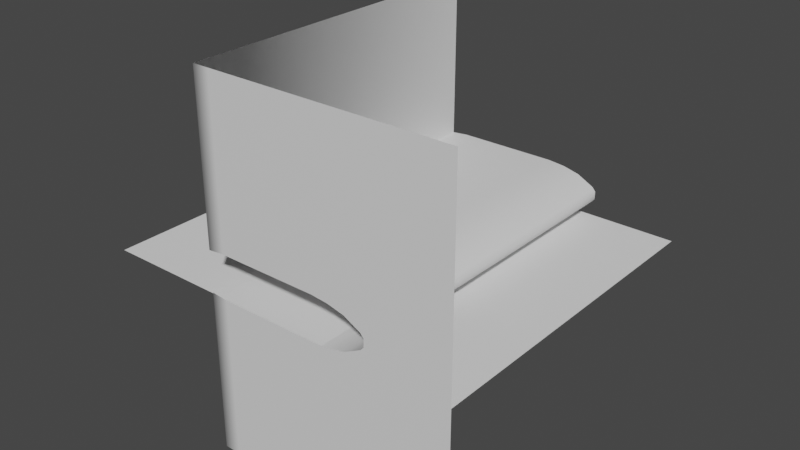 # Source: trackHalfTunnel01.blend  (saved by Blender 3.6.13; exported with 4.5.12 LTS)
import bpy
from mathutils import Matrix  # noqa: F401  (used for matrix-valued properties, if any)

bpy.ops.wm.read_factory_settings(use_empty=True)
scene = bpy.context.scene
scene.name = 'Scene'

# ---- collections
col_collection = bpy.data.collections.new('Collection'); scene.collection.children.link(col_collection)

# ---- materials (node trees are filled in below, after node groups)
mat_material_001 = bpy.data.materials.new('Material.001')
mat_material_001.use_transparent_shadow = False
mat_material_002 = bpy.data.materials.new('Material.002')
mat_material_002.use_transparent_shadow = False

# ---- material node trees
mat_material_001.use_nodes = True; mat_material_001.node_tree.nodes.clear()
_N = mat_material_001.node_tree.nodes; _L = mat_material_001.node_tree.links
n0 = _N.new('ShaderNodeBsdfPrincipled'); n0.name = 'Principled BSDF'; n0.location = (10, 300)
n0.distribution = 'GGX'
n0.subsurface_method = 'RANDOM_WALK_SKIN'
n0.inputs[3].default_value = 1.45
n0.inputs[27].default_value = (0.0, 0.0, 0.0, 1.0)
n0.inputs[28].default_value = 1.0
n1 = _N.new('ShaderNodeOutputMaterial'); n1.name = 'Material Output'; n1.location = (300, 300)
_L.new(n0.outputs[0], n1.inputs[0])
n1.is_active_output = True
mat_material_002.use_nodes = True; mat_material_002.node_tree.nodes.clear()
_N = mat_material_002.node_tree.nodes; _L = mat_material_002.node_tree.links
n0 = _N.new('ShaderNodeBsdfPrincipled'); n0.name = 'Principled BSDF'; n0.location = (10, 300)
n0.distribution = 'GGX'
n0.subsurface_method = 'RANDOM_WALK_SKIN'
n0.inputs[3].default_value = 1.45
n0.inputs[27].default_value = (0.0, 0.0, 0.0, 1.0)
n0.inputs[28].default_value = 1.0
n1 = _N.new('ShaderNodeOutputMaterial'); n1.name = 'Material Output'; n1.location = (300, 300)
_L.new(n0.outputs[0], n1.inputs[0])
n1.is_active_output = True

# ---- world
world_world = bpy.data.worlds.new('World'); scene.world = world_world
world_world.use_nodes = True; world_world.node_tree.nodes.clear()
_N = world_world.node_tree.nodes; _L = world_world.node_tree.links
n0 = _N.new('ShaderNodeOutputWorld'); n0.name = 'World Output'; n0.location = (300, 300)
n1 = _N.new('ShaderNodeBackground'); n1.name = 'Background'; n1.location = (10, 300)
n1.inputs[0].default_value = (0.05088, 0.05088, 0.05088, 1.0)
_L.new(n1.outputs[0], n0.inputs[0])
n0.is_active_output = True
world_world.color = (0.05088, 0.05088, 0.05088)
world_world.use_sun_shadow = False
world_world.sun_shadow_jitter_overblur = 0.0

# ---- meshes
me_vert = bpy.data.meshes.new('Vert')
me_vert.from_pydata([(0.0, 0.0, 0.0), (30.0, 0.0, 0.0), (40.0, 0.0, 0.9416), (50.0, 0.0, 3.296), (60.0, 0.0, 8.474), (62.0, 0.0, 10.83), (62.0, 0.0, 13.18), (-30.0, 0.0, 0.0), (-40.0, 0.0, 0.9416), (1.049e-06, 0.0, 26.36), (-30.0, 0.0, 26.36), (-40.0, 0.0, 25.42), (30.0, 0.0, 26.36), (40.0, 0.0, 25.42), (50.0, 0.0, 23.07), (60.0, 0.0, 17.89), (62.0, 0.0, 15.54), (0.0, 200.0, 0.0), (30.0, 200.0, 0.0), (40.0, 200.0, 0.9416), (50.0, 200.0, 3.296), (60.0, 200.0, 8.474), (62.0, 200.0, 10.83), (62.0, 200.0, 13.18), (-30.0, 200.0, 0.0), (-40.0, 200.0, 0.9416), (1.049e-06, 200.0, 26.36), (-30.0, 200.0, 26.36), (-40.0, 200.0, 25.42), (30.0, 200.0, 26.36), (40.0, 200.0, 25.42), (50.0, 200.0, 23.07), (60.0, 200.0, 17.89), (62.0, 200.0, 15.54)], [], [(9, 10, 27, 26), (5, 6, 23, 22), (13, 30, 31, 14), (10, 11, 28, 27), (0, 17, 24, 7), (14, 31, 32, 15), (7, 24, 25, 8), (15, 32, 33, 16), (0, 1, 18, 17), (1, 2, 19, 18), (2, 3, 20, 19), (16, 33, 23, 6), (3, 4, 21, 20), (9, 26, 29, 12), (4, 5, 22, 21), (12, 29, 30, 13)])
me_vert.polygons.foreach_set('use_smooth', [True] * 16)
me_vert.polygons.foreach_set('material_index', [0, 0, 0, 0, 1, 0, 0, 0, 1, 0, 0, 0, 0, 0, 0, 0])
_uv = me_vert.uv_layers.new(name='UVMap')
_uv.uv.foreach_set('vector', [-0.6638, 1.332, -0.9646, 1.332, -0.9646, -0.6867, -0.6638, -0.6867, 2.04, 1.332, 2.016, 1.332, 2.016, -0.6867, 2.04, -0.6867, -0.2617, 1.332, -0.2617, -0.6867, -0.1586, -0.6867, -0.1586, 1.332, -0.9646, 1.332, -1.064, 1.332, -1.064, -0.6867, -0.9646, -0.6867, 0.5593, 1.332, 0.5593, -0.6867, 0.86, -0.6867, 0.86, 1.332, -0.1586, 1.332, -0.1586, -0.6867, -0.05227, -0.6867, -0.05227, 1.332, 0.86, 1.332, 0.86, -0.6867, 0.9592, -0.6867, 0.9592, 1.332, 1.969, 1.332, 1.969, -0.6867, 1.992, -0.6867, 1.992, 1.332, 0.5593, 1.332, 0.2585, 1.332, 0.2585, -0.6867, 0.5593, -0.6867, 0.2585, 1.332, 0.1571, 1.332, 0.1571, -0.6867, 0.2585, -0.6867, 0.1571, 1.332, 0.05409, 1.332, 0.05409, -0.6867, 0.1571, -0.6867, 1.992, 1.332, 1.992, -0.6867, 2.016, -0.6867, 2.016, 1.332, 0.05409, 1.332, -0.05227, 1.332, -0.05227, -0.6867, 0.05409, -0.6867, -0.6638, 1.332, -0.6638, -0.6867, -0.363, -0.6867, -0.363, 1.332, 2.064, 1.332, 2.04, 1.332, 2.04, -0.6867, 2.064, -0.6867, -0.363, 1.332, -0.363, -0.6867, -0.2617, -0.6867, -0.2617, 1.332])
me_vert.materials.append(mat_material_001)
me_vert.materials.append(mat_material_002)
me_vert.update()
me_plane = bpy.data.meshes.new('Plane')
me_plane.from_pydata([(-112.0, 0.0, 0.5), (112.0, 0.0, 0.5), (-112.0, 200.0, 0.5), (112.0, 200.0, 0.5)], [], [(0, 1, 3, 2)])
_uv = me_plane.uv_layers.new(name='UVMap')
_uv.uv.foreach_set('vector', [0.0, 0.0, 1.0, 0.0, 1.0, 1.0, 0.0, 1.0])
me_plane.update()
me_vert_002 = bpy.data.meshes.new('Vert.002')
me_vert_002.from_pydata([(62.0, 0.0, 10.83), (62.0, 0.0, 13.18), (62.0, 0.0, 15.54), (112.0, 0.0, 10.83), (112.0, 0.0, 13.18), (112.0, 0.0, 15.54), (0.0, 0.0, 0.0), (30.0, 0.0, 0.0), (40.0, 0.0, 0.9416), (50.0, 0.0, 3.296), (60.0, 0.0, 8.474), (62.0, 0.0, 10.83), (-30.0, 0.0, 0.0), (-40.0, 0.0, 0.9416), (1.049e-06, 0.0, 26.36), (-30.0, 0.0, 26.36), (-40.0, 0.0, 25.42), (30.0, 0.0, 26.36), (40.0, 0.0, 25.42), (50.0, 0.0, 23.07), (60.0, 0.0, 17.89), (62.0, 0.0, 15.54), (-40.0, 200.0, 0.9416), (-40.0, 200.0, 25.42), (-40.0, 0.0, -96.37), (-40.0, 200.0, -96.37), (-40.0, 0.0, 122.7), (-40.0, 200.0, 122.7), (1.907e-06, 0.0, 122.7), (-30.0, 0.0, 122.7), (30.0, 0.0, 122.7), (40.0, 0.0, 122.7), (50.0, 0.0, 122.7), (60.0, 0.0, 122.7), (62.0, 0.0, 122.7), (0.0, 0.0, -96.37), (30.0, 0.0, -96.37), (40.0, 0.0, -96.37), (50.0, 0.0, -96.37), (60.0, 0.0, -96.37), (62.0, 0.0, -96.37), (-30.0, 0.0, -96.37), (112.0, 0.0, 10.83), (112.0, 0.0, 15.54), (112.0, 0.0, 122.7), (112.0, 0.0, -96.37)], [], [(1, 0, 3, 4), (2, 1, 4, 5), (13, 22, 25, 24), (23, 16, 26, 27), (19, 20, 33, 32), (17, 18, 31, 30), (15, 14, 28, 29), (20, 21, 34, 33), (18, 19, 32, 31), (14, 17, 30, 28), (16, 15, 29, 26), (10, 9, 38, 39), (8, 7, 36, 37), (6, 12, 41, 35), (11, 10, 39, 40), (9, 8, 37, 38), (7, 6, 35, 36), (12, 13, 24, 41), (11, 40, 45, 42), (34, 21, 43, 44)])
me_vert_002.polygons.foreach_set('use_smooth', [True] * 20)
_uv = me_vert_002.uv_layers.new(name='UVMap')
_uv.uv.foreach_set('vector', [0.02477, 0.5, 0.02477, 0.5188, -0.3752, 0.5188, -0.3752, 0.5, 0.02477, 0.4812, 0.02477, 0.5, -0.3752, 0.5, -0.3752, 0.4812, 0.844, -0.01021, 2.498, -0.01021, 2.498, 0.4033, 0.844, 0.4033, 2.498, 0.8168, 0.844, 0.8168, 0.844, 0.4033, 2.498, 0.4033, 0.1208, 0.4209, 0.04077, 0.4623, 0.04077, -0.3765, 0.1208, -0.3765, 0.2808, 0.3945, 0.2008, 0.4021, 0.2008, -0.3765, 0.2808, -0.3765, 0.7608, 0.3945, 0.5208, 0.3945, 0.5208, -0.3765, 0.7608, -0.3765, 0.04077, 0.4623, 0.02477, 0.4812, 0.02477, -0.3765, 0.04077, -0.3765, 0.2008, 0.4021, 0.1208, 0.4209, 0.1208, -0.3765, 0.2008, -0.3765, 0.5208, 0.3945, 0.2808, 0.3945, 0.2808, -0.3765, 0.5208, -0.3765, 0.8408, 0.4021, 0.7608, 0.3945, 0.7608, -0.3765, 0.8408, -0.3765, 0.04077, 0.5377, 0.1208, 0.5791, 0.1208, 1.376, 0.04077, 1.376, 0.2008, 0.5979, 0.2808, 0.6055, 0.2808, 1.376, 0.2008, 1.376, 0.5208, 0.6055, 0.7608, 0.6055, 0.7608, 1.376, 0.5208, 1.376, 0.02477, 0.5188, 0.04077, 0.5377, 0.04077, 1.376, 0.02477, 1.376, 0.1208, 0.5791, 0.2008, 0.5979, 0.2008, 1.376, 0.1208, 1.376, 0.2808, 0.6055, 0.5208, 0.6055, 0.5208, 1.376, 0.2808, 1.376, 0.7608, 0.6055, 0.8408, 0.5979, 0.8408, 1.376, 0.7608, 1.376, 0.02477, 0.5188, 0.02477, 1.376, -0.3752, 1.376, -0.3752, 0.5188, 0.02477, -0.3765, 0.02477, 0.4812, -0.3752, 0.4812, -0.3752, -0.3765])
me_vert_002.materials.append(mat_material_001)
me_vert_002.materials.append(mat_material_002)
me_vert_002.update()

# ---- objects
ob_vert = bpy.data.objects.new('Vert', me_vert)
ob_plane = bpy.data.objects.new('Plane', me_plane)
ob_vert_002 = bpy.data.objects.new('Vert.002', me_vert_002)

# ---- transforms, parenting, visibility, modifiers, constraints
ob_vert.location = (0.0, 0.0, 0.0)
ob_plane.location = (0.0, 0.0, 0.0)
ob_vert_002.location = (0.0, 0.0, 0.0)

# ---- collection membership
col_collection.objects.link(ob_vert)
col_collection.objects.link(ob_plane)
col_collection.objects.link(ob_vert_002)

# ---- scene / render settings (as saved in the file)
scene.frame_start = 1; scene.frame_end = 250; scene.frame_set(1)
scene.render.engine = 'BLENDER_EEVEE_NEXT'
scene.cycles.sampling_pattern = 'TABULATED_SOBOL'
scene.view_settings.view_transform = 'Filmic'
bpy.context.view_layer.update()

# ---- added for rendering (the .blend has no active camera and no usable light): camera, sun
cam_auto = bpy.data.cameras.new('AutoCamera')
cam_auto.lens = 50.0
cam_auto.sensor_width = 36.0
cam_auto.clip_end = 6036.1
ob_auto_camera = bpy.data.objects.new('AutoCamera', cam_auto)
scene.collection.objects.link(ob_auto_camera)
ob_auto_camera.location = (343.939, -312.726, 288.333)
ob_auto_camera.rotation_euler = (1.09748, -7.21219e-08, 0.694738)
scene.camera = ob_auto_camera
light_auto_sun = bpy.data.lights.new('AutoSun', 'SUN')
light_auto_sun.energy = 3.0
light_auto_sun.angle = 0.0523599
ob_auto_sun = bpy.data.objects.new('AutoSun', light_auto_sun)
scene.collection.objects.link(ob_auto_sun)
ob_auto_sun.rotation_euler = (0.872665, 0.174533, 0.523599)
bpy.context.view_layer.update()
